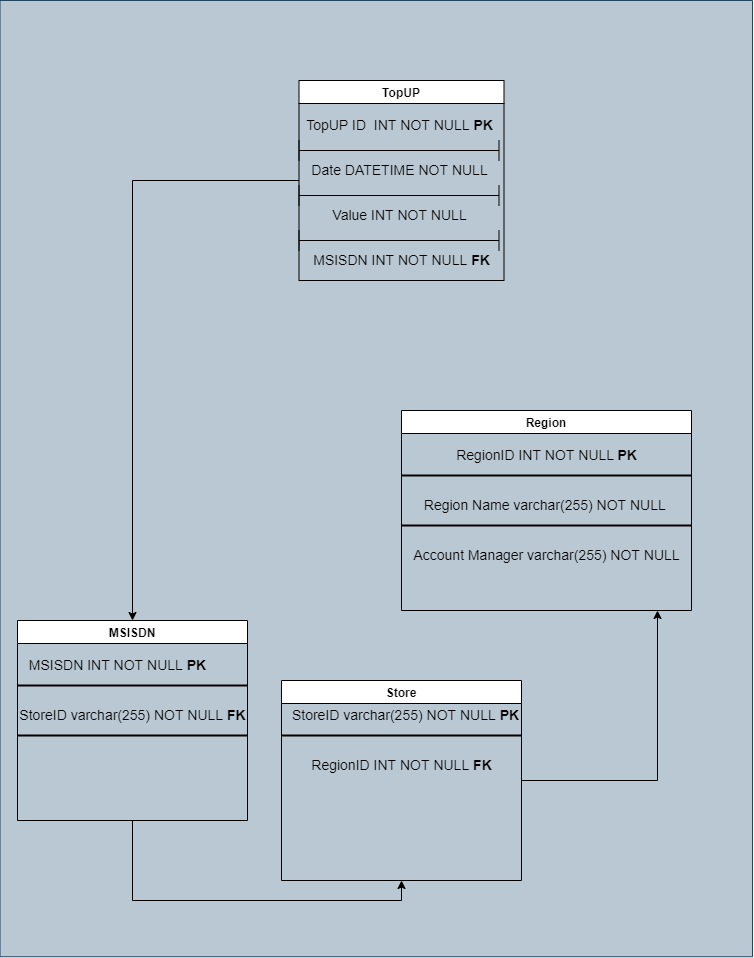

The diagram above was exported from draw.io. Its source (the exported page's mxGraphModel, read from the mxfile embedded in the PNG):
<mxGraphModel dx="2848" dy="1114" grid="1" gridSize="10" guides="1" tooltips="1" connect="1" arrows="1" fold="1" page="1" pageScale="1" pageWidth="827" pageHeight="1169" math="0" shadow="0">
  <root>
    <mxCell id="WIyWlLk6GJQsqaUBKTNV-0" />
    <mxCell id="WIyWlLk6GJQsqaUBKTNV-1" parent="WIyWlLk6GJQsqaUBKTNV-0" />
    <mxCell id="bnkSNyjIyfYaaWkr6u94-60" value="" style="rounded=0;whiteSpace=wrap;html=1;labelBackgroundColor=default;fontSize=14;fillColor=#bac8d3;rotation=90;strokeColor=#23445d;" vertex="1" parent="WIyWlLk6GJQsqaUBKTNV-1">
      <mxGeometry x="-89.37" y="131.88" width="956.25" height="752.5" as="geometry" />
    </mxCell>
    <mxCell id="bnkSNyjIyfYaaWkr6u94-29" style="edgeStyle=orthogonalEdgeStyle;rounded=0;orthogonalLoop=1;jettySize=auto;html=1;exitX=0.5;exitY=1;exitDx=0;exitDy=0;entryX=0.5;entryY=1;entryDx=0;entryDy=0;" edge="1" parent="WIyWlLk6GJQsqaUBKTNV-1" source="bnkSNyjIyfYaaWkr6u94-23" target="bnkSNyjIyfYaaWkr6u94-25">
      <mxGeometry relative="1" as="geometry" />
    </mxCell>
    <mxCell id="bnkSNyjIyfYaaWkr6u94-23" value="MSISDN" style="swimlane;" vertex="1" parent="WIyWlLk6GJQsqaUBKTNV-1">
      <mxGeometry x="30" y="650" width="230" height="200" as="geometry" />
    </mxCell>
    <mxCell id="bnkSNyjIyfYaaWkr6u94-45" value="MSISDN INT NOT NULL &lt;b&gt;PK&lt;/b&gt;" style="text;html=1;align=center;verticalAlign=middle;resizable=0;points=[];autosize=1;strokeColor=none;fillColor=none;fontSize=14;" vertex="1" parent="bnkSNyjIyfYaaWkr6u94-23">
      <mxGeometry y="30" width="200" height="30" as="geometry" />
    </mxCell>
    <mxCell id="bnkSNyjIyfYaaWkr6u94-46" value="" style="line;strokeWidth=2;html=1;fontSize=14;" vertex="1" parent="bnkSNyjIyfYaaWkr6u94-23">
      <mxGeometry y="60" width="230" height="10" as="geometry" />
    </mxCell>
    <mxCell id="bnkSNyjIyfYaaWkr6u94-47" value="StoreID varchar(255) NOT NULL &lt;b&gt;FK&lt;/b&gt;" style="text;html=1;align=center;verticalAlign=middle;resizable=0;points=[];autosize=1;strokeColor=none;fillColor=none;fontSize=14;" vertex="1" parent="bnkSNyjIyfYaaWkr6u94-23">
      <mxGeometry x="-10" y="80" width="250" height="30" as="geometry" />
    </mxCell>
    <mxCell id="bnkSNyjIyfYaaWkr6u94-48" value="" style="line;strokeWidth=2;html=1;fontSize=14;" vertex="1" parent="bnkSNyjIyfYaaWkr6u94-23">
      <mxGeometry y="110" width="230" height="10" as="geometry" />
    </mxCell>
    <mxCell id="bnkSNyjIyfYaaWkr6u94-24" value="Region" style="swimlane;labelBackgroundColor=default;" vertex="1" parent="WIyWlLk6GJQsqaUBKTNV-1">
      <mxGeometry x="414" y="440" width="290" height="200" as="geometry" />
    </mxCell>
    <mxCell id="bnkSNyjIyfYaaWkr6u94-53" value="RegionID INT NOT NULL&amp;nbsp;&lt;b&gt;PK&lt;/b&gt;" style="text;html=1;align=center;verticalAlign=middle;resizable=0;points=[];autosize=1;strokeColor=none;fillColor=none;fontSize=14;" vertex="1" parent="bnkSNyjIyfYaaWkr6u94-24">
      <mxGeometry x="45" y="30" width="200" height="30" as="geometry" />
    </mxCell>
    <mxCell id="bnkSNyjIyfYaaWkr6u94-55" value="" style="line;strokeWidth=2;html=1;fontSize=14;" vertex="1" parent="bnkSNyjIyfYaaWkr6u94-24">
      <mxGeometry y="60" width="290" height="10" as="geometry" />
    </mxCell>
    <mxCell id="bnkSNyjIyfYaaWkr6u94-56" value="Region Name varchar(255) NOT NULL&amp;nbsp;" style="text;html=1;align=center;verticalAlign=middle;resizable=0;points=[];autosize=1;strokeColor=none;fillColor=none;fontSize=14;" vertex="1" parent="bnkSNyjIyfYaaWkr6u94-24">
      <mxGeometry x="10" y="80" width="270" height="30" as="geometry" />
    </mxCell>
    <mxCell id="bnkSNyjIyfYaaWkr6u94-57" value="" style="line;strokeWidth=2;html=1;fontSize=14;" vertex="1" parent="bnkSNyjIyfYaaWkr6u94-24">
      <mxGeometry y="110" width="290" height="10" as="geometry" />
    </mxCell>
    <mxCell id="bnkSNyjIyfYaaWkr6u94-58" value="Account Manager varchar(255) NOT NULL" style="text;html=1;align=center;verticalAlign=middle;resizable=0;points=[];autosize=1;strokeColor=none;fillColor=none;fontSize=14;" vertex="1" parent="bnkSNyjIyfYaaWkr6u94-24">
      <mxGeometry y="130" width="290" height="30" as="geometry" />
    </mxCell>
    <mxCell id="bnkSNyjIyfYaaWkr6u94-52" style="edgeStyle=orthogonalEdgeStyle;rounded=0;orthogonalLoop=1;jettySize=auto;html=1;exitX=1;exitY=0.5;exitDx=0;exitDy=0;fontSize=14;" edge="1" parent="WIyWlLk6GJQsqaUBKTNV-1" source="bnkSNyjIyfYaaWkr6u94-25">
      <mxGeometry relative="1" as="geometry">
        <mxPoint x="670" y="640" as="targetPoint" />
      </mxGeometry>
    </mxCell>
    <mxCell id="bnkSNyjIyfYaaWkr6u94-25" value="Store" style="swimlane;" vertex="1" parent="WIyWlLk6GJQsqaUBKTNV-1">
      <mxGeometry x="294" y="710" width="240" height="200" as="geometry" />
    </mxCell>
    <mxCell id="bnkSNyjIyfYaaWkr6u94-49" value="StoreID varchar(255) NOT NULL &lt;b&gt;PK&lt;/b&gt;" style="text;html=1;align=center;verticalAlign=middle;resizable=0;points=[];autosize=1;strokeColor=none;fillColor=none;fontSize=14;" vertex="1" parent="bnkSNyjIyfYaaWkr6u94-25">
      <mxGeometry x="-1" y="20" width="250" height="30" as="geometry" />
    </mxCell>
    <mxCell id="bnkSNyjIyfYaaWkr6u94-50" value="" style="line;strokeWidth=2;html=1;fontSize=14;" vertex="1" parent="bnkSNyjIyfYaaWkr6u94-25">
      <mxGeometry y="50" width="240" height="10" as="geometry" />
    </mxCell>
    <mxCell id="bnkSNyjIyfYaaWkr6u94-54" value="RegionID INT NOT NULL &lt;b&gt;FK&lt;/b&gt;" style="text;html=1;align=center;verticalAlign=middle;resizable=0;points=[];autosize=1;strokeColor=none;fillColor=none;fontSize=14;" vertex="1" parent="bnkSNyjIyfYaaWkr6u94-25">
      <mxGeometry x="20" y="70" width="200" height="30" as="geometry" />
    </mxCell>
    <mxCell id="bnkSNyjIyfYaaWkr6u94-27" style="edgeStyle=orthogonalEdgeStyle;rounded=0;orthogonalLoop=1;jettySize=auto;html=1;" edge="1" parent="WIyWlLk6GJQsqaUBKTNV-1" source="bnkSNyjIyfYaaWkr6u94-26" target="bnkSNyjIyfYaaWkr6u94-23">
      <mxGeometry relative="1" as="geometry" />
    </mxCell>
    <mxCell id="bnkSNyjIyfYaaWkr6u94-26" value="TopUP" style="swimlane;" vertex="1" parent="WIyWlLk6GJQsqaUBKTNV-1">
      <mxGeometry x="311.5" y="110" width="205" height="200" as="geometry" />
    </mxCell>
    <mxCell id="bnkSNyjIyfYaaWkr6u94-36" value="" style="shape=crossbar;whiteSpace=wrap;html=1;rounded=1;" vertex="1" parent="bnkSNyjIyfYaaWkr6u94-26">
      <mxGeometry y="60" width="200" height="20" as="geometry" />
    </mxCell>
    <mxCell id="bnkSNyjIyfYaaWkr6u94-37" value="&lt;font style=&quot;font-size: 14px;&quot;&gt;TopUP ID&amp;nbsp; INT NOT NULL&lt;b&gt; PK&lt;/b&gt;&lt;/font&gt;" style="text;html=1;align=center;verticalAlign=middle;resizable=0;points=[];autosize=1;strokeColor=none;fillColor=none;" vertex="1" parent="bnkSNyjIyfYaaWkr6u94-26">
      <mxGeometry x="-5" y="30" width="210" height="30" as="geometry" />
    </mxCell>
    <mxCell id="bnkSNyjIyfYaaWkr6u94-39" value="Date DATETIME NOT NULL" style="text;html=1;align=center;verticalAlign=middle;resizable=0;points=[];autosize=1;strokeColor=none;fillColor=none;fontSize=14;" vertex="1" parent="bnkSNyjIyfYaaWkr6u94-26">
      <mxGeometry y="75" width="200" height="30" as="geometry" />
    </mxCell>
    <mxCell id="bnkSNyjIyfYaaWkr6u94-40" value="" style="shape=crossbar;whiteSpace=wrap;html=1;rounded=1;" vertex="1" parent="bnkSNyjIyfYaaWkr6u94-26">
      <mxGeometry y="105" width="200" height="20" as="geometry" />
    </mxCell>
    <mxCell id="bnkSNyjIyfYaaWkr6u94-41" value="" style="shape=crossbar;whiteSpace=wrap;html=1;rounded=1;" vertex="1" parent="bnkSNyjIyfYaaWkr6u94-26">
      <mxGeometry y="150" width="200" height="20" as="geometry" />
    </mxCell>
    <mxCell id="bnkSNyjIyfYaaWkr6u94-42" value="Value INT NOT NULL&lt;br&gt;" style="text;html=1;align=center;verticalAlign=middle;resizable=0;points=[];autosize=1;strokeColor=none;fillColor=none;fontSize=14;" vertex="1" parent="bnkSNyjIyfYaaWkr6u94-26">
      <mxGeometry x="20" y="120" width="160" height="30" as="geometry" />
    </mxCell>
    <mxCell id="bnkSNyjIyfYaaWkr6u94-43" value="MSISDN INT NOT NULL &lt;b&gt;FK&lt;/b&gt;" style="text;html=1;align=center;verticalAlign=middle;resizable=0;points=[];autosize=1;strokeColor=none;fillColor=none;fontSize=14;" vertex="1" parent="bnkSNyjIyfYaaWkr6u94-26">
      <mxGeometry x="2.5" y="165" width="200" height="30" as="geometry" />
    </mxCell>
  </root>
</mxGraphModel>